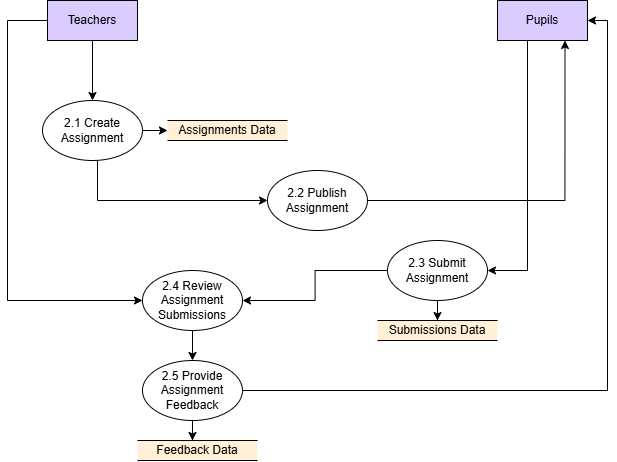

The diagram above was exported from draw.io. Its source (the exported page's mxGraphModel, read from the mxfile embedded in the PNG):
<mxGraphModel dx="2379" dy="1136" grid="1" gridSize="10" guides="1" tooltips="1" connect="1" arrows="1" fold="1" page="1" pageScale="1" pageWidth="850" pageHeight="1100" math="0" shadow="0">
  <root>
    <mxCell id="0" />
    <mxCell id="1" parent="0" />
    <mxCell id="JotHKL586vIHxFs9-pk6-48" style="edgeStyle=orthogonalEdgeStyle;rounded=0;orthogonalLoop=1;jettySize=auto;html=1;entryX=0.5;entryY=0;entryDx=0;entryDy=0;" edge="1" parent="1" source="JotHKL586vIHxFs9-pk6-4" target="JotHKL586vIHxFs9-pk6-39">
      <mxGeometry relative="1" as="geometry" />
    </mxCell>
    <mxCell id="JotHKL586vIHxFs9-pk6-57" style="edgeStyle=orthogonalEdgeStyle;rounded=0;orthogonalLoop=1;jettySize=auto;html=1;" edge="1" parent="1" source="JotHKL586vIHxFs9-pk6-4" target="JotHKL586vIHxFs9-pk6-45">
      <mxGeometry relative="1" as="geometry">
        <Array as="points">
          <mxPoint x="110" y="250" />
          <mxPoint x="110" y="530" />
        </Array>
      </mxGeometry>
    </mxCell>
    <mxCell id="JotHKL586vIHxFs9-pk6-4" value="Teachers" style="rounded=0;whiteSpace=wrap;html=1;fillColor=#DBCCFF;" vertex="1" parent="1">
      <mxGeometry x="150" y="230" width="90" height="40" as="geometry" />
    </mxCell>
    <mxCell id="JotHKL586vIHxFs9-pk6-53" style="edgeStyle=orthogonalEdgeStyle;rounded=0;orthogonalLoop=1;jettySize=auto;html=1;entryX=1;entryY=0.5;entryDx=0;entryDy=0;" edge="1" parent="1" source="JotHKL586vIHxFs9-pk6-38" target="JotHKL586vIHxFs9-pk6-42">
      <mxGeometry relative="1" as="geometry">
        <mxPoint x="610" y="370" as="targetPoint" />
        <Array as="points">
          <mxPoint x="630" y="500" />
        </Array>
      </mxGeometry>
    </mxCell>
    <mxCell id="JotHKL586vIHxFs9-pk6-38" value="Pupils" style="rounded=0;whiteSpace=wrap;html=1;fillColor=#DBCCFF;" vertex="1" parent="1">
      <mxGeometry x="600" y="230" width="90" height="40" as="geometry" />
    </mxCell>
    <mxCell id="JotHKL586vIHxFs9-pk6-49" style="edgeStyle=orthogonalEdgeStyle;rounded=0;orthogonalLoop=1;jettySize=auto;html=1;entryX=0;entryY=0.5;entryDx=0;entryDy=0;" edge="1" parent="1" source="JotHKL586vIHxFs9-pk6-39" target="JotHKL586vIHxFs9-pk6-40">
      <mxGeometry relative="1" as="geometry" />
    </mxCell>
    <mxCell id="JotHKL586vIHxFs9-pk6-51" style="edgeStyle=orthogonalEdgeStyle;rounded=0;orthogonalLoop=1;jettySize=auto;html=1;entryX=0;entryY=0.5;entryDx=0;entryDy=0;" edge="1" parent="1" source="JotHKL586vIHxFs9-pk6-39" target="JotHKL586vIHxFs9-pk6-41">
      <mxGeometry relative="1" as="geometry">
        <Array as="points">
          <mxPoint x="200" y="430" />
        </Array>
      </mxGeometry>
    </mxCell>
    <mxCell id="JotHKL586vIHxFs9-pk6-39" value="2.1 Create Assignment" style="ellipse;whiteSpace=wrap;html=1;" vertex="1" parent="1">
      <mxGeometry x="145" y="330" width="100" height="60" as="geometry" />
    </mxCell>
    <mxCell id="JotHKL586vIHxFs9-pk6-40" value="Assignments Data" style="shape=partialRectangle;whiteSpace=wrap;html=1;left=0;right=0;fillColor=#FFF0D6;strokeColor=#000000;" vertex="1" parent="1">
      <mxGeometry x="270" y="350" width="120" height="20" as="geometry" />
    </mxCell>
    <mxCell id="JotHKL586vIHxFs9-pk6-54" style="edgeStyle=orthogonalEdgeStyle;rounded=0;orthogonalLoop=1;jettySize=auto;html=1;entryX=0.75;entryY=1;entryDx=0;entryDy=0;" edge="1" parent="1" source="JotHKL586vIHxFs9-pk6-41" target="JotHKL586vIHxFs9-pk6-38">
      <mxGeometry relative="1" as="geometry" />
    </mxCell>
    <mxCell id="JotHKL586vIHxFs9-pk6-41" value="2.2 Publish Assignment" style="ellipse;whiteSpace=wrap;html=1;" vertex="1" parent="1">
      <mxGeometry x="370" y="400" width="100" height="60" as="geometry" />
    </mxCell>
    <mxCell id="JotHKL586vIHxFs9-pk6-55" style="edgeStyle=orthogonalEdgeStyle;rounded=0;orthogonalLoop=1;jettySize=auto;html=1;" edge="1" parent="1" source="JotHKL586vIHxFs9-pk6-42" target="JotHKL586vIHxFs9-pk6-44">
      <mxGeometry relative="1" as="geometry" />
    </mxCell>
    <mxCell id="JotHKL586vIHxFs9-pk6-56" style="edgeStyle=orthogonalEdgeStyle;rounded=0;orthogonalLoop=1;jettySize=auto;html=1;entryX=1;entryY=0.5;entryDx=0;entryDy=0;" edge="1" parent="1" source="JotHKL586vIHxFs9-pk6-42" target="JotHKL586vIHxFs9-pk6-45">
      <mxGeometry relative="1" as="geometry" />
    </mxCell>
    <mxCell id="JotHKL586vIHxFs9-pk6-42" value="2.3 Submit Assignment" style="ellipse;whiteSpace=wrap;html=1;" vertex="1" parent="1">
      <mxGeometry x="490" y="470" width="100" height="60" as="geometry" />
    </mxCell>
    <mxCell id="JotHKL586vIHxFs9-pk6-44" value="Submissions Data" style="shape=partialRectangle;whiteSpace=wrap;html=1;left=0;right=0;fillColor=#FFF0D6;strokeColor=#000000;" vertex="1" parent="1">
      <mxGeometry x="480" y="550" width="120" height="20" as="geometry" />
    </mxCell>
    <mxCell id="JotHKL586vIHxFs9-pk6-58" style="edgeStyle=orthogonalEdgeStyle;rounded=0;orthogonalLoop=1;jettySize=auto;html=1;" edge="1" parent="1" source="JotHKL586vIHxFs9-pk6-45" target="JotHKL586vIHxFs9-pk6-46">
      <mxGeometry relative="1" as="geometry" />
    </mxCell>
    <mxCell id="JotHKL586vIHxFs9-pk6-45" value="2.4 Review Assignment Submissions" style="ellipse;whiteSpace=wrap;html=1;" vertex="1" parent="1">
      <mxGeometry x="245" y="500" width="100" height="60" as="geometry" />
    </mxCell>
    <mxCell id="JotHKL586vIHxFs9-pk6-59" style="edgeStyle=orthogonalEdgeStyle;rounded=0;orthogonalLoop=1;jettySize=auto;html=1;entryX=1;entryY=0.5;entryDx=0;entryDy=0;" edge="1" parent="1" source="JotHKL586vIHxFs9-pk6-46" target="JotHKL586vIHxFs9-pk6-38">
      <mxGeometry relative="1" as="geometry" />
    </mxCell>
    <mxCell id="JotHKL586vIHxFs9-pk6-46" value="2.5 Provide Assignment Feedback" style="ellipse;whiteSpace=wrap;html=1;" vertex="1" parent="1">
      <mxGeometry x="245" y="590" width="100" height="60" as="geometry" />
    </mxCell>
    <mxCell id="JotHKL586vIHxFs9-pk6-47" value="Feedback Data" style="shape=partialRectangle;whiteSpace=wrap;html=1;left=0;right=0;fillColor=#FFF0D6;strokeColor=#000000;" vertex="1" parent="1">
      <mxGeometry x="240" y="670" width="120" height="20" as="geometry" />
    </mxCell>
    <mxCell id="JotHKL586vIHxFs9-pk6-62" style="edgeStyle=orthogonalEdgeStyle;rounded=0;orthogonalLoop=1;jettySize=auto;html=1;entryX=0.458;entryY=0;entryDx=0;entryDy=0;entryPerimeter=0;" edge="1" parent="1" source="JotHKL586vIHxFs9-pk6-46" target="JotHKL586vIHxFs9-pk6-47">
      <mxGeometry relative="1" as="geometry" />
    </mxCell>
  </root>
</mxGraphModel>